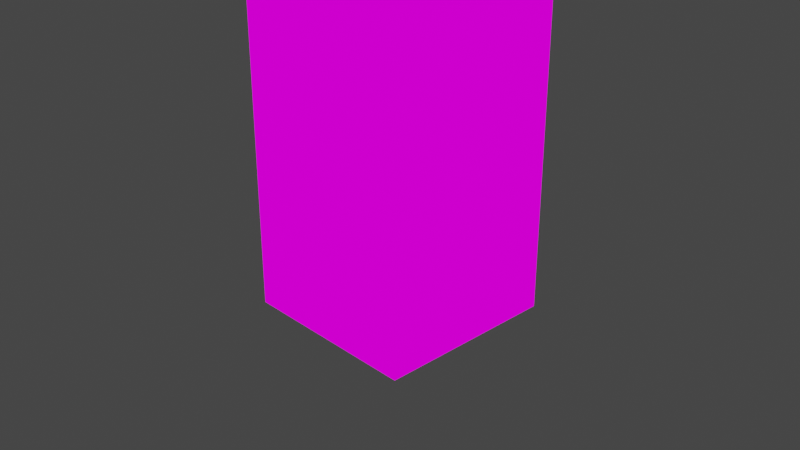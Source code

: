 # Source: wallSegmentTextured.blend  (saved by Blender 2.93.21; exported with 4.5.12 LTS)
import bpy
from mathutils import Matrix  # noqa: F401  (used for matrix-valued properties, if any)

bpy.ops.wm.read_factory_settings(use_empty=True)
scene = bpy.context.scene
scene.name = 'Scene'

# ---- collections
col_collection = bpy.data.collections.new('Collection'); scene.collection.children.link(col_collection)

# ---- images (referenced by path relative to the original .blend; pixels are not part of the script)
import os
ASSET_DIR = os.environ.get("B2B_ASSET_DIR", "")  # directory of the original .blend (textures are referenced by path, not embedded)
HERE = os.path.dirname(os.path.abspath(__file__))  # packed textures are extracted next to this script under _unpacked/

def load_image(name, relpath, width, height, colorspace="sRGB"):
    """Load a texture the original file referenced (path relative to the .blend, or extracted next to this script)."""
    p = next((c for c in (os.path.join(HERE, relpath), os.path.join(ASSET_DIR, relpath)) if relpath and os.path.exists(c)), "")
    if p:
        img = bpy.data.images.load(p, check_existing=True)
        img.name = name
    else:  # same state as the original file: an image datablock whose file is absent (Cycles renders it pink)
        img = bpy.data.images.new(name, width, height)
        img.source = "FILE"
        img.filepath = "//" + (relpath or name)
    img.colorspace_settings.name = colorspace
    return img
img_roomset_png = load_image('roomset.png', 'roomset.png', 1024, 1024, 'sRGB')

# ---- materials (node trees are filled in below, after node groups)
mat_roomset = bpy.data.materials.new('roomset')
mat_roomset.alpha_threshold = 0.0
mat_roomset.use_transparent_shadow = False
mat_roomset.line_color = (0.0, 0.0, 0.0, 1.0)

# ---- material node trees
mat_roomset.use_nodes = True; mat_roomset.node_tree.nodes.clear()
_N = mat_roomset.node_tree.nodes; _L = mat_roomset.node_tree.links
n0 = _N.new('ShaderNodeOutputMaterial'); n0.name = 'Material Output'; n0.location = (400, 0)
n1 = _N.new('ShaderNodeLightPath'); n1.name = 'Light Path'; n1.location = (0, 250)
n2 = _N.new('ShaderNodeBsdfTransparent'); n2.name = 'Transparent BSDF'; n2.location = (-200, -100)
n3 = _N.new('ShaderNodeEmission'); n3.name = 'Emission'; n3.location = (-200, -200)
n4 = _N.new('ShaderNodeMixShader'); n4.name = 'Mix Shader'; n4.location = (200, 0)
n5 = _N.new('ShaderNodeMixShader'); n5.name = 'Mix Shader.001'; n5.location = (0, -100)
n6 = _N.new('ShaderNodeTexImage'); n6.name = 'Image Texture'; n6.location = (-500, 100)
n6.image = img_roomset_png
n6.interpolation = 'Closest'
_L.new(n6.outputs[0], n3.inputs[0])
_L.new(n6.outputs[1], n5.inputs[0])
_L.new(n2.outputs[0], n5.inputs[1])
_L.new(n2.outputs[0], n4.inputs[1])
_L.new(n3.outputs[0], n5.inputs[2])
_L.new(n5.outputs[0], n4.inputs[2])
_L.new(n1.outputs[0], n4.inputs[0])
_L.new(n4.outputs[0], n0.inputs[0])
n0.is_active_output = True

# ---- world
world_world = bpy.data.worlds.new('World'); scene.world = world_world
world_world.use_nodes = True; world_world.node_tree.nodes.clear()
_N = world_world.node_tree.nodes; _L = world_world.node_tree.links
n0 = _N.new('ShaderNodeOutputWorld'); n0.name = 'World Output'; n0.location = (300, 300)
n1 = _N.new('ShaderNodeBackground'); n1.name = 'Background'; n1.location = (10, 300)
n1.inputs[0].default_value = (0.05088, 0.05088, 0.05088, 1.0)
_L.new(n1.outputs[0], n0.inputs[0])
n0.is_active_output = True
world_world.color = (0.05088, 0.05088, 0.05088)
world_world.use_sun_shadow = False
world_world.sun_shadow_jitter_overblur = 0.0

# ---- cameras
cam_camera = bpy.data.cameras.new('Camera')
cam_camera.clip_end = 100.0
cam_camera.ortho_scale = 7.314

# ---- lights
light_light = bpy.data.lights.new('Light', 'POINT')
light_light.transmission_factor = 0.0
light_light.energy = 1000.0
light_light.shadow_soft_size = 0.1
light_light.shadow_maximum_resolution = 0.006
light_light.use_absolute_resolution = True

# ---- meshes
me_cube = bpy.data.meshes.new('Cube')
me_cube.from_pydata([(0.0, 1.0, 1.0), (0.0, 0.0, 4.0), (-1.0, 1.0, -1.0), (-1.0, 0.0, 0.0), (1.0, -1.0, 1.0), (-1.0, 1.0, 3.0), (0.0, 0.0, 0.0), (-1.0, -1.0, 2.0), (-1.0, 0.0, -1.0), (-1.0, 1.0, 1.0), (-1.0, 0.0, 2.0), (1.0, 1.0, 1.0), (-1.0, 0.0, 1.0), (0.0, 1.0, 2.0), (0.0, -1.0, 2.0), (1.0, 1.0, 2.0), (-1.0, 1.0, 2.0), (0.0, 1.0, 4.0), (1.0, -1.0, 2.0), (1.0, 0.0, 2.0), (-1.0, -1.0, 1.0), (0.0, -1.0, 1.0), (1.0, 1.0, 3.0), (1.0, 0.0, 3.0), (1.0, 0.0, 1.0), (-1.0, -1.0, 3.0), (0.0, 0.0, 3.0), (0.0, 1.0, 3.0), (1.0, -1.0, 3.0), (-1.0, 0.0, 3.0), (0.0, -1.0, 3.0), (1.0, 1.0, 0.0), (1.0, 0.0, 4.0), (1.0, -1.0, 4.0), (0.0, -1.0, 4.0), (0.0, -1.0, -1.0), (-1.0, 0.0, 4.0), (-1.0, -1.0, 4.0), (-1.0, 1.0, 4.0), (1.0, 1.0, 4.0), (0.0, 1.0, -1.0), (1.0, 1.0, -1.0), (-1.0, 1.0, 0.0), (0.0, 1.0, 0.0), (1.0, 0.0, 0.0), (1.0, -1.0, 0.0), (0.0, -1.0, 0.0), (-1.0, -1.0, 0.0), (0.0, 0.0, -1.0), (-1.0, -1.0, -1.0), (1.0, 0.0, -1.0), (1.0, -1.0, -1.0)], [], [(6, 43, 31, 44), (46, 6, 44, 45), (47, 3, 6, 46), (3, 42, 43, 6), (42, 43, 0, 9), (43, 31, 11, 0), (0, 11, 15, 13), (9, 0, 13, 16), (3, 42, 9, 12), (47, 3, 12, 20), (20, 12, 10, 7), (12, 9, 16, 10), (10, 16, 5, 29), (7, 10, 29, 25), (16, 13, 27, 5), (13, 15, 22, 27), (31, 44, 24, 11), (44, 45, 4, 24), (24, 4, 18, 19), (19, 18, 28, 23), (15, 19, 23, 22), (11, 24, 19, 15), (45, 46, 21, 4), (46, 47, 20, 21), (21, 20, 7, 14), (14, 7, 25, 30), (18, 14, 30, 28), (4, 21, 14, 18), (23, 26, 30, 28), (26, 29, 25, 30), (27, 5, 29, 26), (22, 27, 26, 23), (28, 23, 32, 33), (23, 22, 39, 32), (28, 30, 34, 33), (30, 25, 37, 34), (25, 29, 36, 37), (29, 5, 38, 36), (27, 5, 38, 17), (22, 27, 17, 39), (17, 38, 36, 1), (39, 17, 1, 32), (32, 1, 34, 33), (1, 36, 37, 34), (41, 40, 43, 31), (40, 2, 42, 43), (50, 41, 31, 44), (51, 50, 44, 45), (51, 35, 46, 45), (35, 49, 47, 46), (8, 2, 42, 3), (49, 8, 3, 47), (8, 48, 40, 2), (48, 50, 41, 40), (35, 51, 50, 48), (49, 35, 48, 8)])
_uv = me_cube.uv_layers.new(name='UVMap')
_uv.uv.foreach_set('vector', [0.0001953, 0.7502, 0.2498, 0.7502, 0.2498, 0.9998, 0.0001953, 0.9998, 0.0001953, 0.7502, 0.2498, 0.7502, 0.2498, 0.9998, 0.0001953, 0.9998, 0.0001953, 0.7502, 0.2498, 0.7502, 0.2498, 0.9998, 0.0001953, 0.9998, 0.0001953, 0.7502, 0.2498, 0.7502, 0.2498, 0.9998, 0.0001953, 0.9998, 0.0001953, 0.7502, 0.2498, 0.7502, 0.2498, 0.9998, 0.0001953, 0.9998, 0.0001953, 0.7502, 0.2498, 0.7502, 0.2498, 0.9998, 0.0001953, 0.9998, 0.0001953, 0.7502, 0.2498, 0.7502, 0.2498, 0.9998, 0.0001953, 0.9998, 0.0001953, 0.7502, 0.2498, 0.7502, 0.2498, 0.9998, 0.0001953, 0.9998, 0.0001953, 0.7502, 0.2498, 0.7502, 0.2498, 0.9998, 0.0001953, 0.9998, 0.0001953, 0.7502, 0.2498, 0.7502, 0.2498, 0.9998, 0.0001953, 0.9998, 0.0001953, 0.7502, 0.2498, 0.7502, 0.2498, 0.9998, 0.0001953, 0.9998, 0.0001953, 0.7502, 0.2498, 0.7502, 0.2498, 0.9998, 0.0001953, 0.9998, 0.0001953, 0.7502, 0.2498, 0.7502, 0.2498, 0.9998, 0.0001953, 0.9998, 0.0001953, 0.7502, 0.2498, 0.7502, 0.2498, 0.9998, 0.0001953, 0.9998, 0.0001953, 0.7502, 0.2498, 0.7502, 0.2498, 0.9998, 0.0001953, 0.9998, 0.0001953, 0.7502, 0.2498, 0.7502, 0.2498, 0.9998, 0.0001953, 0.9998, 0.0001953, 0.7502, 0.2498, 0.7502, 0.2498, 0.9998, 0.0001953, 0.9998, 0.0001953, 0.7502, 0.2498, 0.7502, 0.2498, 0.9998, 0.0001953, 0.9998, 0.0001953, 0.7502, 0.2498, 0.7502, 0.2498, 0.9998, 0.0001953, 0.9998, 0.0001953, 0.7502, 0.2498, 0.7502, 0.2498, 0.9998, 0.0001953, 0.9998, 0.0001953, 0.7502, 0.2498, 0.7502, 0.2498, 0.9998, 0.0001953, 0.9998, 0.0001953, 0.7502, 0.2498, 0.7502, 0.2498, 0.9998, 0.0001953, 0.9998, 0.0001953, 0.7502, 0.2498, 0.7502, 0.2498, 0.9998, 0.0001953, 0.9998, 0.0001953, 0.7502, 0.2498, 0.7502, 0.2498, 0.9998, 0.0001953, 0.9998, 0.0001953, 0.7502, 0.2498, 0.7502, 0.2498, 0.9998, 0.0001953, 0.9998, 0.0001953, 0.7502, 0.2498, 0.7502, 0.2498, 0.9998, 0.0001953, 0.9998, 0.0001953, 0.7502, 0.2498, 0.7502, 0.2498, 0.9998, 0.0001953, 0.9998, 0.0001953, 0.7502, 0.2498, 0.7502, 0.2498, 0.9998, 0.0001953, 0.9998, 0.0001953, 0.7502, 0.2498, 0.7502, 0.2498, 0.9998, 0.0001953, 0.9998, 0.0001953, 0.7502, 0.2498, 0.7502, 0.2498, 0.9998, 0.0001953, 0.9998, 0.0001953, 0.7502, 0.2498, 0.7502, 0.2498, 0.9998, 0.0001953, 0.9998, 0.0001953, 0.7502, 0.2498, 0.7502, 0.2498, 0.9998, 0.0001953, 0.9998, 0.0001953, 0.7502, 0.2498, 0.7502, 0.2498, 0.9998, 0.0001953, 0.9998, 0.0001953, 0.7502, 0.2498, 0.7502, 0.2498, 0.9998, 0.0001953, 0.9998, 0.0001953, 0.7502, 0.2498, 0.7502, 0.2498, 0.9998, 0.0001953, 0.9998, 0.0001953, 0.7502, 0.2498, 0.7502, 0.2498, 0.9998, 0.0001953, 0.9998, 0.0001953, 0.7502, 0.2498, 0.7502, 0.2498, 0.9998, 0.0001953, 0.9998, 0.0001953, 0.7502, 0.2498, 0.7502, 0.2498, 0.9998, 0.0001953, 0.9998, 0.0001953, 0.7502, 0.2498, 0.7502, 0.2498, 0.9998, 0.0001953, 0.9998, 0.0001953, 0.7502, 0.2498, 0.7502, 0.2498, 0.9998, 0.0001953, 0.9998, 0.0001953, 0.7502, 0.2498, 0.7502, 0.2498, 0.9998, 0.0001953, 0.9998, 0.0001953, 0.7502, 0.2498, 0.7502, 0.2498, 0.9998, 0.0001953, 0.9998, 0.0001953, 0.7502, 0.2498, 0.7502, 0.2498, 0.9998, 0.0001953, 0.9998, 0.0001953, 0.7502, 0.2498, 0.7502, 0.2498, 0.9998, 0.0001953, 0.9998, 0.0001953, 0.7502, 0.2498, 0.7502, 0.2498, 0.9998, 0.0001953, 0.9998, 0.0001953, 0.7502, 0.2498, 0.7502, 0.2498, 0.9998, 0.0001953, 0.9998, 0.0001953, 0.7502, 0.2498, 0.7502, 0.2498, 0.9998, 0.0001953, 0.9998, 0.0001953, 0.7502, 0.2498, 0.7502, 0.2498, 0.9998, 0.0001953, 0.9998, 0.0001953, 0.7502, 0.2498, 0.7502, 0.2498, 0.9998, 0.0001953, 0.9998, 0.0001953, 0.7502, 0.2498, 0.7502, 0.2498, 0.9998, 0.0001953, 0.9998, 0.0001953, 0.7502, 0.2498, 0.7502, 0.2498, 0.9998, 0.0001953, 0.9998, 0.0001953, 0.7502, 0.2498, 0.7502, 0.2498, 0.9998, 0.0001953, 0.9998, 0.0001953, 0.7502, 0.2498, 0.7502, 0.2498, 0.9998, 0.0001953, 0.9998, 0.0001953, 0.7502, 0.2498, 0.7502, 0.2498, 0.9998, 0.0001953, 0.9998, 0.0001953, 0.7502, 0.2498, 0.7502, 0.2498, 0.9998, 0.0001953, 0.9998, 0.0001953, 0.7502, 0.2498, 0.7502, 0.2498, 0.9998, 0.0001953, 0.9998])
me_cube.materials.append(mat_roomset)
me_cube.use_remesh_preserve_volume = False
me_cube.use_remesh_preserve_attributes = False
me_cube.use_mirror_vertex_groups = False
me_cube.update()

# ---- objects
ob_cube = bpy.data.objects.new('Cube', me_cube)
ob_light = bpy.data.objects.new('Light', light_light)
ob_camera = bpy.data.objects.new('Camera', cam_camera)

# ---- transforms, parenting, visibility, modifiers, constraints
ob_cube.location = (0.0, 0.0, 0.0)
ob_cube.lock_rotations_4d = False
ob_cube.empty_display_type = 'ARROWS'
ob_cube.lineart.crease_threshold = 0.0
ob_light.location = (4.076, 1.005, 5.904)
ob_light.rotation_euler = (0.6503, 0.05522, 1.866)
ob_light.lock_rotations_4d = False
ob_light.empty_display_type = 'ARROWS'
ob_light.color = (0.0, 0.0, 0.0, 0.0)
ob_light.lineart.crease_threshold = 0.0
ob_camera.location = (7.359, -6.926, 4.958)
ob_camera.rotation_euler = (1.109, 0.0, 0.8149)
ob_camera.lock_rotations_4d = False
ob_camera.empty_display_type = 'ARROWS'
ob_camera.color = (0.0, 0.0, 0.0, 0.0)
ob_camera.display_type = 'WIRE'
ob_camera.lineart.crease_threshold = 0.0

# ---- collection membership
col_collection.objects.link(ob_cube)
col_collection.objects.link(ob_light)
col_collection.objects.link(ob_camera)

# ---- scene / render settings (as saved in the file)
scene.camera = ob_camera
scene.frame_start = 1; scene.frame_end = 250; scene.frame_set(1)
scene.render.engine = 'BLENDER_EEVEE_NEXT'
scene.cycles.use_denoising = False
scene.cycles.samples = 128
scene.cycles.sampling_pattern = 'TABULATED_SOBOL'
scene.cycles.use_adaptive_sampling = False
scene.cycles.use_light_tree = False
scene.view_settings.view_transform = 'Filmic'
bpy.context.view_layer.update()
